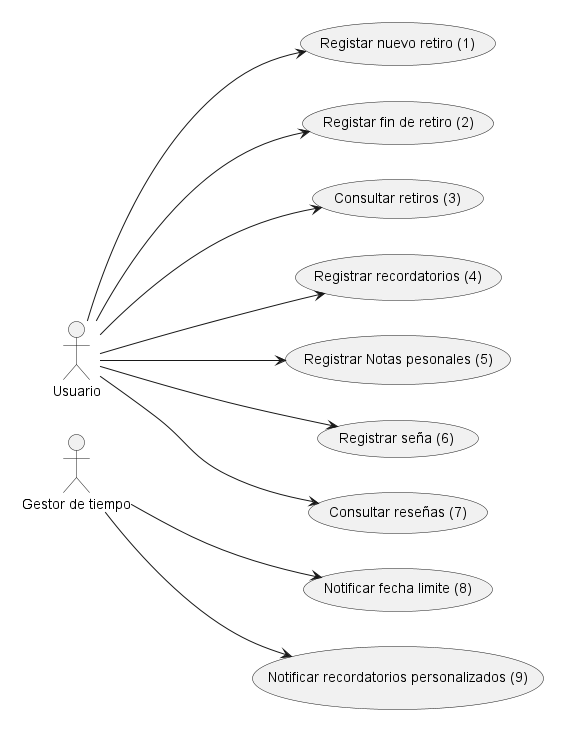

The diagram above was rendered by PlantUML. Its source (embedded in the PNG):
@startuml diagrama caso de uso TPI
top to bottom direction

skinparam package {
    BackgroundColor transparent
    borderColor transparente
}
' Definición de actores 
package {
    actor "Usuario" as us
    actor "Gestor de tiempo" as time
}

' Definición de casos de uso
package {
    left to right direction
    usecase "Registar nuevo retiro (1)" as UC1
    usecase "Registar fin de retiro (2)" as UC2
    usecase "Consultar retiros (3)" as UC3
    usecase "Registrar recordatorios (4)" as UC4
    usecase "Registrar Notas pesonales (5)" as UC5
    usecase "Registrar seña (6)" as UC6
    usecase "Consultar reseñas (7)" as UC7
    usecase "Notificar fecha limite (8)" as UC8
    usecase "Notificar recordatorios personalizados (9)" as UC9
}

' relaciones entre actores y casos de uso
us ---> UC1
us ---> UC2
us ---> UC3
us ---> UC4
us ---> UC5
us ---> UC6
us ---> UC7
time ---> UC8
time --> UC9
@enduml